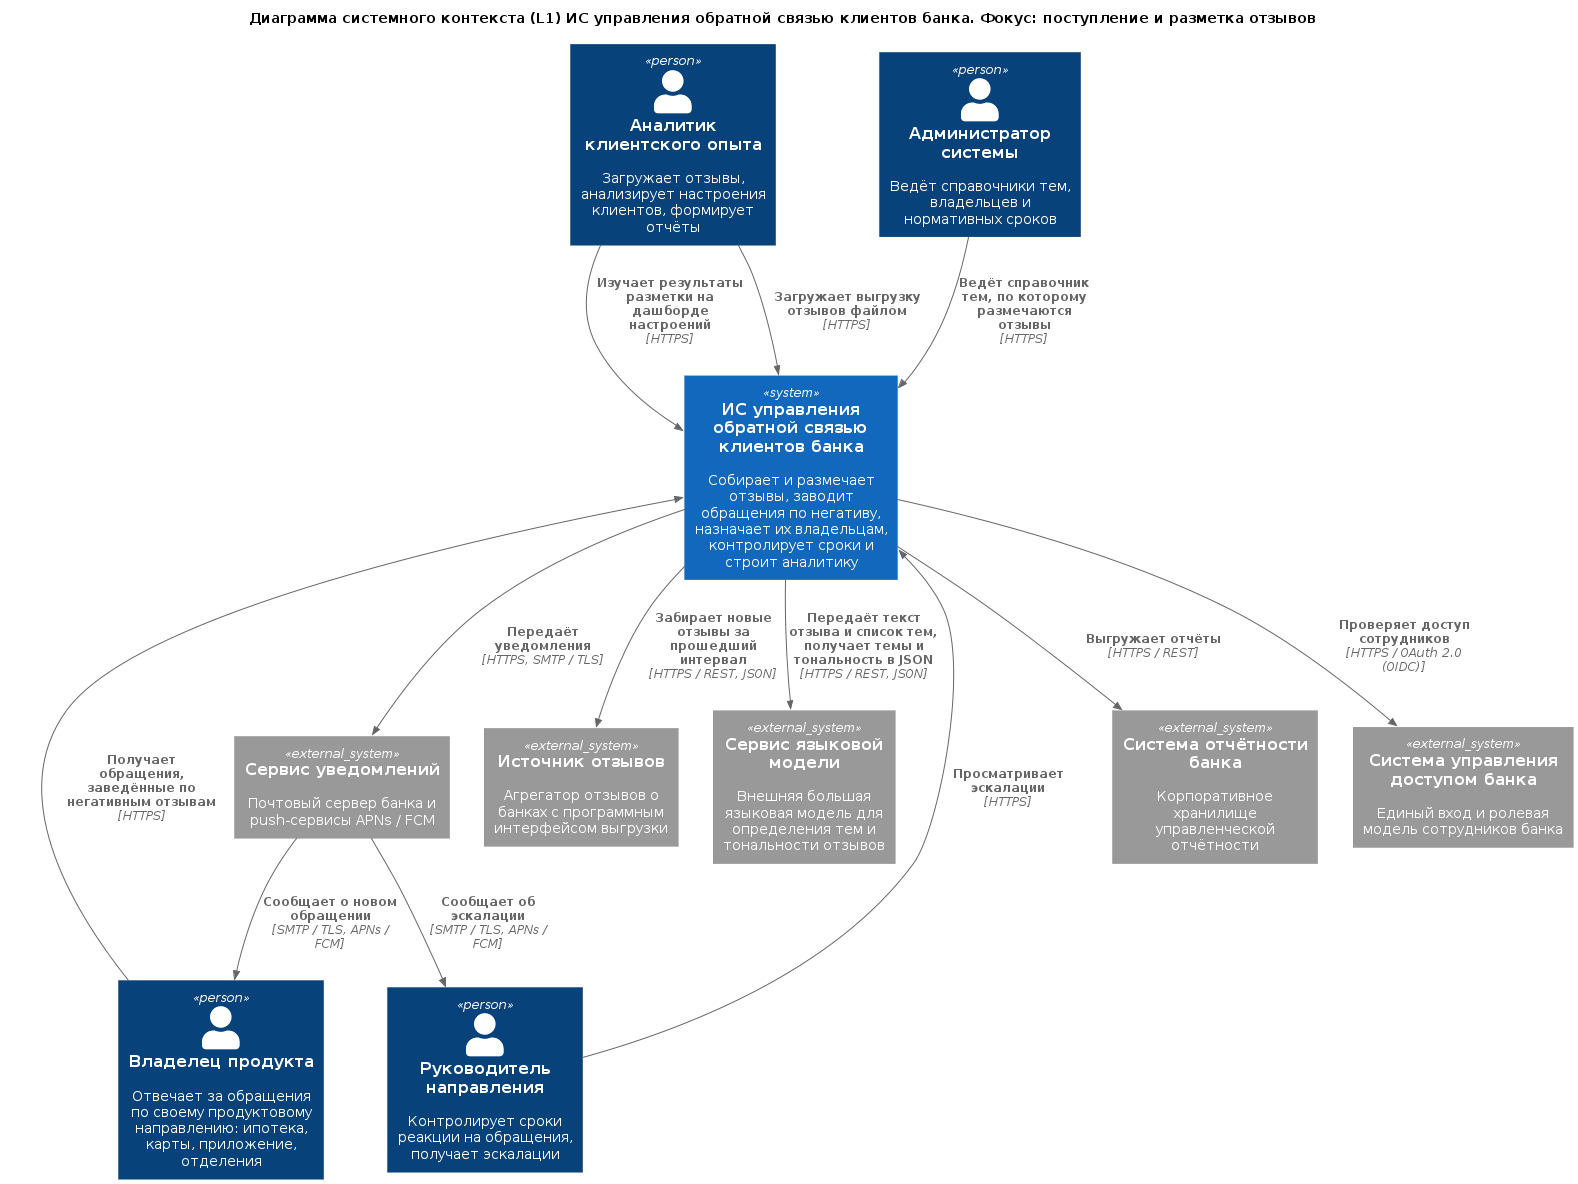

The diagram above was rendered by PlantUML. Its source (embedded in the PNG):
@startuml "ml_context_l1.puml"
!include https://raw.githubusercontent.com/plantuml-stdlib/C4-PlantUML/master/C4_Context.puml
!include ../../main.puml

' Индивидуальная версия: ML, откуда берётся текст и где он размечается. Глоссарий ID и правила: см. context_l1.puml тимлида

title Диаграмма системного контекста (L1) ИС управления обратной связью клиентов банка. Фокус: поступление и разметка отзывов

Person($ID_CX_ANALYST, "Аналитик клиентского опыта", "Загружает отзывы, анализирует настроения клиентов, формирует отчёты")
Person($ID_PRODUCT_OWNER, "Владелец продукта", "Отвечает за обращения по своему продуктовому направлению: ипотека, карты, приложение, отделения")
Person($ID_HEAD_OF_DIRECTION, "Руководитель направления", "Контролирует сроки реакции на обращения, получает эскалации")
Person($ID_ADMIN, "Администратор системы", "Ведёт справочники тем, владельцев и нормативных сроков")

System($ID_FEEDBACK_SYSTEM, "ИС управления обратной связью клиентов банка", "Собирает и размечает отзывы, заводит обращения по негативу, назначает их владельцам, контролирует сроки и строит аналитику")

System_Ext($ID_REVIEW_SOURCE, "Источник отзывов", "Агрегатор отзывов о банках с программным интерфейсом выгрузки")
System_Ext($ID_LLM_SERVICE, "Сервис языковой модели", "Внешняя большая языковая модель для определения тем и тональности отзывов")
System_Ext($ID_NOTIFY_SERVICE, "Сервис уведомлений", "Почтовый сервер банка и push-сервисы APNs / FCM")
System_Ext($ID_REPORTING_SYSTEM, "Система отчётности банка", "Корпоративное хранилище управленческой отчётности")
System_Ext($ID_BANK_IAM, "Система управления доступом банка", "Единый вход и ролевая модель сотрудников банка")

' --- фокус ---
Rel($ID_FEEDBACK_SYSTEM, $ID_REVIEW_SOURCE, "Забирает новые отзывы за прошедший интервал", "HTTPS / REST, JSON")
Rel($ID_CX_ANALYST, $ID_FEEDBACK_SYSTEM, "Загружает выгрузку отзывов файлом", "HTTPS")
Rel($ID_ADMIN, $ID_FEEDBACK_SYSTEM, "Ведёт справочник тем, по которому размечаются отзывы", "HTTPS")
Rel($ID_FEEDBACK_SYSTEM, $ID_LLM_SERVICE, "Передаёт текст отзыва и список тем, получает темы и тональность в JSON", "HTTPS / REST, JSON")
Rel($ID_CX_ANALYST, $ID_FEEDBACK_SYSTEM, "Изучает результаты разметки на дашборде настроений", "HTTPS")
Rel($ID_PRODUCT_OWNER, $ID_FEEDBACK_SYSTEM, "Получает обращения, заведённые по негативным отзывам", "HTTPS")

' --- вне фокуса ---
Rel($ID_HEAD_OF_DIRECTION, $ID_FEEDBACK_SYSTEM, "Просматривает эскалации", "HTTPS")
Rel($ID_FEEDBACK_SYSTEM, $ID_NOTIFY_SERVICE, "Передаёт уведомления", "HTTPS, SMTP / TLS")
Rel($ID_NOTIFY_SERVICE, $ID_PRODUCT_OWNER, "Сообщает о новом обращении", "SMTP / TLS, APNs / FCM")
Rel($ID_NOTIFY_SERVICE, $ID_HEAD_OF_DIRECTION, "Сообщает об эскалации", "SMTP / TLS, APNs / FCM")
Rel($ID_FEEDBACK_SYSTEM, $ID_REPORTING_SYSTEM, "Выгружает отчёты", "HTTPS / REST")
Rel($ID_FEEDBACK_SYSTEM, $ID_BANK_IAM, "Проверяет доступ сотрудников", "HTTPS / OAuth 2.0 (OIDC)")

@enduml